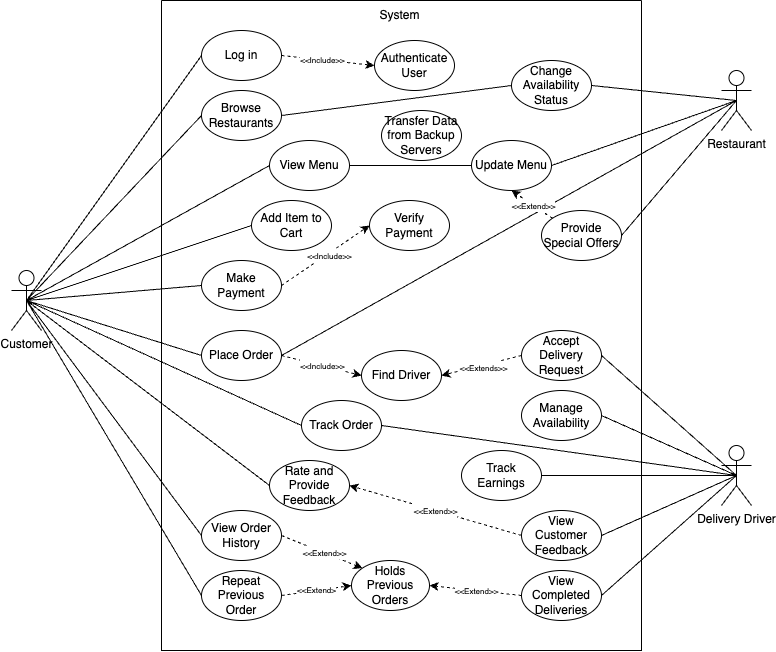

The diagram above was exported from draw.io. Its source (the exported page's mxGraphModel, read from the mxfile embedded in the PNG):
<mxGraphModel dx="1040" dy="1145" grid="1" gridSize="10" guides="1" tooltips="1" connect="1" arrows="1" fold="1" page="1" pageScale="1" pageWidth="827" pageHeight="1169" math="0" shadow="0">
  <root>
    <mxCell id="WIyWlLk6GJQsqaUBKTNV-0" />
    <mxCell id="WIyWlLk6GJQsqaUBKTNV-1" parent="WIyWlLk6GJQsqaUBKTNV-0" />
    <mxCell id="M9g_DXj-8DX3jIPABIBU-38" style="rounded=0;orthogonalLoop=1;jettySize=auto;html=1;exitX=0.5;exitY=0.5;exitDx=0;exitDy=0;exitPerimeter=0;entryX=0;entryY=0.5;entryDx=0;entryDy=0;strokeColor=default;endArrow=none;endFill=0;" edge="1" parent="WIyWlLk6GJQsqaUBKTNV-1" source="M9g_DXj-8DX3jIPABIBU-10" target="M9g_DXj-8DX3jIPABIBU-16">
      <mxGeometry relative="1" as="geometry" />
    </mxCell>
    <mxCell id="M9g_DXj-8DX3jIPABIBU-40" style="rounded=0;orthogonalLoop=1;jettySize=auto;html=1;exitX=0.5;exitY=0.5;exitDx=0;exitDy=0;exitPerimeter=0;entryX=0;entryY=0.5;entryDx=0;entryDy=0;endArrow=none;endFill=0;" edge="1" parent="WIyWlLk6GJQsqaUBKTNV-1" source="M9g_DXj-8DX3jIPABIBU-10" target="M9g_DXj-8DX3jIPABIBU-17">
      <mxGeometry relative="1" as="geometry" />
    </mxCell>
    <mxCell id="M9g_DXj-8DX3jIPABIBU-41" style="rounded=0;orthogonalLoop=1;jettySize=auto;html=1;exitX=0.5;exitY=0.5;exitDx=0;exitDy=0;exitPerimeter=0;entryX=0;entryY=0.5;entryDx=0;entryDy=0;endArrow=none;endFill=0;" edge="1" parent="WIyWlLk6GJQsqaUBKTNV-1" source="M9g_DXj-8DX3jIPABIBU-10" target="M9g_DXj-8DX3jIPABIBU-18">
      <mxGeometry relative="1" as="geometry" />
    </mxCell>
    <mxCell id="M9g_DXj-8DX3jIPABIBU-42" style="rounded=0;orthogonalLoop=1;jettySize=auto;html=1;exitX=0.5;exitY=0.5;exitDx=0;exitDy=0;exitPerimeter=0;entryX=0;entryY=0.5;entryDx=0;entryDy=0;endArrow=none;endFill=0;" edge="1" parent="WIyWlLk6GJQsqaUBKTNV-1" source="M9g_DXj-8DX3jIPABIBU-10" target="M9g_DXj-8DX3jIPABIBU-19">
      <mxGeometry relative="1" as="geometry" />
    </mxCell>
    <mxCell id="M9g_DXj-8DX3jIPABIBU-43" style="rounded=0;orthogonalLoop=1;jettySize=auto;html=1;exitX=0.5;exitY=0.5;exitDx=0;exitDy=0;exitPerimeter=0;entryX=0;entryY=0.5;entryDx=0;entryDy=0;endArrow=none;endFill=0;" edge="1" parent="WIyWlLk6GJQsqaUBKTNV-1" source="M9g_DXj-8DX3jIPABIBU-10" target="M9g_DXj-8DX3jIPABIBU-20">
      <mxGeometry relative="1" as="geometry" />
    </mxCell>
    <mxCell id="M9g_DXj-8DX3jIPABIBU-44" style="rounded=0;orthogonalLoop=1;jettySize=auto;html=1;exitX=0.5;exitY=0.5;exitDx=0;exitDy=0;exitPerimeter=0;entryX=0;entryY=0.5;entryDx=0;entryDy=0;endArrow=none;endFill=0;" edge="1" parent="WIyWlLk6GJQsqaUBKTNV-1" source="M9g_DXj-8DX3jIPABIBU-10" target="M9g_DXj-8DX3jIPABIBU-21">
      <mxGeometry relative="1" as="geometry" />
    </mxCell>
    <mxCell id="M9g_DXj-8DX3jIPABIBU-46" style="rounded=0;orthogonalLoop=1;jettySize=auto;html=1;exitX=0.5;exitY=0.5;exitDx=0;exitDy=0;exitPerimeter=0;entryX=0;entryY=0.5;entryDx=0;entryDy=0;endArrow=none;endFill=0;" edge="1" parent="WIyWlLk6GJQsqaUBKTNV-1" source="M9g_DXj-8DX3jIPABIBU-10" target="M9g_DXj-8DX3jIPABIBU-23">
      <mxGeometry relative="1" as="geometry" />
    </mxCell>
    <mxCell id="M9g_DXj-8DX3jIPABIBU-47" style="rounded=0;orthogonalLoop=1;jettySize=auto;html=1;exitX=0.5;exitY=0.5;exitDx=0;exitDy=0;exitPerimeter=0;entryX=0;entryY=0.5;entryDx=0;entryDy=0;endArrow=none;endFill=0;" edge="1" parent="WIyWlLk6GJQsqaUBKTNV-1" source="M9g_DXj-8DX3jIPABIBU-10" target="M9g_DXj-8DX3jIPABIBU-24">
      <mxGeometry relative="1" as="geometry" />
    </mxCell>
    <mxCell id="M9g_DXj-8DX3jIPABIBU-78" style="rounded=0;orthogonalLoop=1;jettySize=auto;html=1;exitX=0.5;exitY=0.5;exitDx=0;exitDy=0;exitPerimeter=0;entryX=0;entryY=0.5;entryDx=0;entryDy=0;endArrow=none;endFill=0;" edge="1" parent="WIyWlLk6GJQsqaUBKTNV-1" source="M9g_DXj-8DX3jIPABIBU-10" target="M9g_DXj-8DX3jIPABIBU-51">
      <mxGeometry relative="1" as="geometry" />
    </mxCell>
    <mxCell id="M9g_DXj-8DX3jIPABIBU-10" value="Customer" style="shape=umlActor;verticalLabelPosition=bottom;verticalAlign=top;html=1;outlineConnect=0;" vertex="1" parent="WIyWlLk6GJQsqaUBKTNV-1">
      <mxGeometry x="50" y="330" width="30" height="60" as="geometry" />
    </mxCell>
    <mxCell id="M9g_DXj-8DX3jIPABIBU-56" style="rounded=0;orthogonalLoop=1;jettySize=auto;html=1;exitX=0.5;exitY=0.5;exitDx=0;exitDy=0;exitPerimeter=0;entryX=1;entryY=0.5;entryDx=0;entryDy=0;endArrow=none;endFill=0;" edge="1" parent="WIyWlLk6GJQsqaUBKTNV-1" source="M9g_DXj-8DX3jIPABIBU-11" target="M9g_DXj-8DX3jIPABIBU-25">
      <mxGeometry relative="1" as="geometry" />
    </mxCell>
    <mxCell id="M9g_DXj-8DX3jIPABIBU-57" style="rounded=0;orthogonalLoop=1;jettySize=auto;html=1;exitX=0.5;exitY=0.5;exitDx=0;exitDy=0;exitPerimeter=0;entryX=1;entryY=0.5;entryDx=0;entryDy=0;endArrow=none;endFill=0;" edge="1" parent="WIyWlLk6GJQsqaUBKTNV-1" source="M9g_DXj-8DX3jIPABIBU-11" target="M9g_DXj-8DX3jIPABIBU-26">
      <mxGeometry relative="1" as="geometry" />
    </mxCell>
    <mxCell id="M9g_DXj-8DX3jIPABIBU-58" style="rounded=0;orthogonalLoop=1;jettySize=auto;html=1;exitX=0.5;exitY=0.5;exitDx=0;exitDy=0;exitPerimeter=0;entryX=1;entryY=0.5;entryDx=0;entryDy=0;endArrow=none;endFill=0;" edge="1" parent="WIyWlLk6GJQsqaUBKTNV-1" source="M9g_DXj-8DX3jIPABIBU-11" target="M9g_DXj-8DX3jIPABIBU-27">
      <mxGeometry relative="1" as="geometry" />
    </mxCell>
    <mxCell id="M9g_DXj-8DX3jIPABIBU-59" style="rounded=0;orthogonalLoop=1;jettySize=auto;html=1;exitX=0.5;exitY=0.5;exitDx=0;exitDy=0;exitPerimeter=0;entryX=1;entryY=0.5;entryDx=0;entryDy=0;endArrow=none;endFill=0;" edge="1" parent="WIyWlLk6GJQsqaUBKTNV-1" source="M9g_DXj-8DX3jIPABIBU-11" target="M9g_DXj-8DX3jIPABIBU-28">
      <mxGeometry relative="1" as="geometry" />
    </mxCell>
    <mxCell id="M9g_DXj-8DX3jIPABIBU-60" style="rounded=0;orthogonalLoop=1;jettySize=auto;html=1;exitX=0.5;exitY=0.5;exitDx=0;exitDy=0;exitPerimeter=0;entryX=1;entryY=0.5;entryDx=0;entryDy=0;endArrow=none;endFill=0;" edge="1" parent="WIyWlLk6GJQsqaUBKTNV-1" source="M9g_DXj-8DX3jIPABIBU-11" target="M9g_DXj-8DX3jIPABIBU-29">
      <mxGeometry relative="1" as="geometry" />
    </mxCell>
    <mxCell id="M9g_DXj-8DX3jIPABIBU-82" style="rounded=0;orthogonalLoop=1;jettySize=auto;html=1;exitX=0.5;exitY=0.5;exitDx=0;exitDy=0;exitPerimeter=0;entryX=1;entryY=0.5;entryDx=0;entryDy=0;endArrow=none;endFill=0;" edge="1" parent="WIyWlLk6GJQsqaUBKTNV-1" source="M9g_DXj-8DX3jIPABIBU-11" target="M9g_DXj-8DX3jIPABIBU-21">
      <mxGeometry relative="1" as="geometry" />
    </mxCell>
    <mxCell id="M9g_DXj-8DX3jIPABIBU-11" value="Delivery Driver" style="shape=umlActor;verticalLabelPosition=bottom;verticalAlign=top;html=1;outlineConnect=0;" vertex="1" parent="WIyWlLk6GJQsqaUBKTNV-1">
      <mxGeometry x="760" y="505" width="30" height="60" as="geometry" />
    </mxCell>
    <mxCell id="M9g_DXj-8DX3jIPABIBU-48" style="rounded=0;orthogonalLoop=1;jettySize=auto;html=1;exitX=0.5;exitY=0.5;exitDx=0;exitDy=0;exitPerimeter=0;entryX=1;entryY=0.5;entryDx=0;entryDy=0;endArrow=none;endFill=0;" edge="1" parent="WIyWlLk6GJQsqaUBKTNV-1" source="M9g_DXj-8DX3jIPABIBU-12" target="M9g_DXj-8DX3jIPABIBU-30">
      <mxGeometry relative="1" as="geometry" />
    </mxCell>
    <mxCell id="M9g_DXj-8DX3jIPABIBU-49" style="rounded=0;orthogonalLoop=1;jettySize=auto;html=1;exitX=0.5;exitY=0.5;exitDx=0;exitDy=0;exitPerimeter=0;entryX=1;entryY=0.5;entryDx=0;entryDy=0;endArrow=none;endFill=0;" edge="1" parent="WIyWlLk6GJQsqaUBKTNV-1" source="M9g_DXj-8DX3jIPABIBU-12" target="M9g_DXj-8DX3jIPABIBU-31">
      <mxGeometry relative="1" as="geometry" />
    </mxCell>
    <mxCell id="M9g_DXj-8DX3jIPABIBU-50" style="rounded=0;orthogonalLoop=1;jettySize=auto;html=1;exitX=0.5;exitY=0.5;exitDx=0;exitDy=0;exitPerimeter=0;entryX=1;entryY=0.5;entryDx=0;entryDy=0;endArrow=none;endFill=0;" edge="1" parent="WIyWlLk6GJQsqaUBKTNV-1" source="M9g_DXj-8DX3jIPABIBU-12" target="M9g_DXj-8DX3jIPABIBU-32">
      <mxGeometry relative="1" as="geometry" />
    </mxCell>
    <mxCell id="M9g_DXj-8DX3jIPABIBU-70" style="rounded=0;orthogonalLoop=1;jettySize=auto;html=1;exitX=0.5;exitY=0.5;exitDx=0;exitDy=0;exitPerimeter=0;entryX=1;entryY=0.5;entryDx=0;entryDy=0;endArrow=none;endFill=0;" edge="1" parent="WIyWlLk6GJQsqaUBKTNV-1" source="M9g_DXj-8DX3jIPABIBU-12" target="M9g_DXj-8DX3jIPABIBU-20">
      <mxGeometry relative="1" as="geometry">
        <mxPoint x="640" y="325" as="targetPoint" />
      </mxGeometry>
    </mxCell>
    <mxCell id="M9g_DXj-8DX3jIPABIBU-12" value="Restaurant" style="shape=umlActor;verticalLabelPosition=bottom;verticalAlign=top;html=1;outlineConnect=0;" vertex="1" parent="WIyWlLk6GJQsqaUBKTNV-1">
      <mxGeometry x="760" y="130" width="30" height="60" as="geometry" />
    </mxCell>
    <mxCell id="M9g_DXj-8DX3jIPABIBU-13" value="" style="swimlane;startSize=0;" vertex="1" parent="WIyWlLk6GJQsqaUBKTNV-1">
      <mxGeometry x="200" y="60" width="480" height="650" as="geometry">
        <mxRectangle x="200" y="60" width="50" height="40" as="alternateBounds" />
      </mxGeometry>
    </mxCell>
    <mxCell id="M9g_DXj-8DX3jIPABIBU-90" style="rounded=0;orthogonalLoop=1;jettySize=auto;html=1;exitX=1;exitY=0.5;exitDx=0;exitDy=0;entryX=0;entryY=0.5;entryDx=0;entryDy=0;endArrow=none;endFill=0;" edge="1" parent="M9g_DXj-8DX3jIPABIBU-13" source="M9g_DXj-8DX3jIPABIBU-16" target="M9g_DXj-8DX3jIPABIBU-31">
      <mxGeometry relative="1" as="geometry" />
    </mxCell>
    <mxCell id="M9g_DXj-8DX3jIPABIBU-16" value="Browse Restaurants" style="ellipse;whiteSpace=wrap;html=1;" vertex="1" parent="M9g_DXj-8DX3jIPABIBU-13">
      <mxGeometry x="40" y="90" width="80" height="50" as="geometry" />
    </mxCell>
    <mxCell id="M9g_DXj-8DX3jIPABIBU-85" style="rounded=0;orthogonalLoop=1;jettySize=auto;html=1;exitX=1;exitY=0.5;exitDx=0;exitDy=0;entryX=0;entryY=0.5;entryDx=0;entryDy=0;endArrow=none;endFill=0;" edge="1" parent="M9g_DXj-8DX3jIPABIBU-13" source="M9g_DXj-8DX3jIPABIBU-17" target="M9g_DXj-8DX3jIPABIBU-30">
      <mxGeometry relative="1" as="geometry" />
    </mxCell>
    <mxCell id="M9g_DXj-8DX3jIPABIBU-17" value="View Menu" style="ellipse;whiteSpace=wrap;html=1;" vertex="1" parent="M9g_DXj-8DX3jIPABIBU-13">
      <mxGeometry x="108" y="140" width="80" height="50" as="geometry" />
    </mxCell>
    <mxCell id="M9g_DXj-8DX3jIPABIBU-18" value="Add Item to Cart" style="ellipse;whiteSpace=wrap;html=1;" vertex="1" parent="M9g_DXj-8DX3jIPABIBU-13">
      <mxGeometry x="90" y="200" width="80" height="50" as="geometry" />
    </mxCell>
    <mxCell id="M9g_DXj-8DX3jIPABIBU-66" style="rounded=0;orthogonalLoop=1;jettySize=auto;html=1;exitX=1;exitY=0.5;exitDx=0;exitDy=0;entryX=0;entryY=0.5;entryDx=0;entryDy=0;dashed=1;" edge="1" parent="M9g_DXj-8DX3jIPABIBU-13" source="M9g_DXj-8DX3jIPABIBU-19" target="M9g_DXj-8DX3jIPABIBU-65">
      <mxGeometry relative="1" as="geometry" />
    </mxCell>
    <mxCell id="M9g_DXj-8DX3jIPABIBU-67" value="&lt;font style=&quot;font-size: 8px;&quot;&gt;&amp;lt;&amp;lt;Include&amp;gt;&amp;gt;&lt;/font&gt;" style="edgeLabel;html=1;align=center;verticalAlign=middle;resizable=0;points=[];" vertex="1" connectable="0" parent="M9g_DXj-8DX3jIPABIBU-66">
      <mxGeometry x="0.0749" y="-1" relative="1" as="geometry">
        <mxPoint as="offset" />
      </mxGeometry>
    </mxCell>
    <mxCell id="M9g_DXj-8DX3jIPABIBU-19" value="Make Payment" style="ellipse;whiteSpace=wrap;html=1;" vertex="1" parent="M9g_DXj-8DX3jIPABIBU-13">
      <mxGeometry x="40" y="260" width="80" height="50" as="geometry" />
    </mxCell>
    <mxCell id="M9g_DXj-8DX3jIPABIBU-62" value="&lt;font style=&quot;font-size: 8px;&quot;&gt;&amp;lt;&amp;lt;Include&amp;gt;&amp;gt;&lt;/font&gt;" style="rounded=0;orthogonalLoop=1;jettySize=auto;html=1;exitX=1;exitY=0.5;exitDx=0;exitDy=0;entryX=0;entryY=0.5;entryDx=0;entryDy=0;dashed=1;" edge="1" parent="M9g_DXj-8DX3jIPABIBU-13" source="M9g_DXj-8DX3jIPABIBU-20" target="M9g_DXj-8DX3jIPABIBU-61">
      <mxGeometry relative="1" as="geometry" />
    </mxCell>
    <mxCell id="M9g_DXj-8DX3jIPABIBU-20" value="Place Order" style="ellipse;whiteSpace=wrap;html=1;" vertex="1" parent="M9g_DXj-8DX3jIPABIBU-13">
      <mxGeometry x="40" y="330" width="80" height="50" as="geometry" />
    </mxCell>
    <mxCell id="M9g_DXj-8DX3jIPABIBU-21" value="Track Order" style="ellipse;whiteSpace=wrap;html=1;" vertex="1" parent="M9g_DXj-8DX3jIPABIBU-13">
      <mxGeometry x="140" y="400" width="80" height="50" as="geometry" />
    </mxCell>
    <mxCell id="M9g_DXj-8DX3jIPABIBU-22" value="Rate and Provide Feedback" style="ellipse;whiteSpace=wrap;html=1;" vertex="1" parent="M9g_DXj-8DX3jIPABIBU-13">
      <mxGeometry x="108" y="460" width="80" height="50" as="geometry" />
    </mxCell>
    <mxCell id="M9g_DXj-8DX3jIPABIBU-76" style="rounded=0;orthogonalLoop=1;jettySize=auto;html=1;exitX=1;exitY=0.5;exitDx=0;exitDy=0;entryX=0;entryY=0;entryDx=0;entryDy=0;dashed=1;" edge="1" parent="M9g_DXj-8DX3jIPABIBU-13" source="M9g_DXj-8DX3jIPABIBU-23" target="M9g_DXj-8DX3jIPABIBU-74">
      <mxGeometry relative="1" as="geometry" />
    </mxCell>
    <mxCell id="M9g_DXj-8DX3jIPABIBU-77" value="&lt;font style=&quot;font-size: 8px;&quot;&gt;&amp;lt;&amp;lt;Extend&amp;gt;&amp;gt;&lt;/font&gt;" style="edgeLabel;html=1;align=center;verticalAlign=middle;resizable=0;points=[];" vertex="1" connectable="0" parent="M9g_DXj-8DX3jIPABIBU-76">
      <mxGeometry x="0.0435" y="1" relative="1" as="geometry">
        <mxPoint as="offset" />
      </mxGeometry>
    </mxCell>
    <mxCell id="M9g_DXj-8DX3jIPABIBU-23" value="View Order History" style="ellipse;whiteSpace=wrap;html=1;" vertex="1" parent="M9g_DXj-8DX3jIPABIBU-13">
      <mxGeometry x="40" y="510" width="80" height="50" as="geometry" />
    </mxCell>
    <mxCell id="M9g_DXj-8DX3jIPABIBU-88" style="rounded=0;orthogonalLoop=1;jettySize=auto;html=1;exitX=1;exitY=0.5;exitDx=0;exitDy=0;entryX=0;entryY=0.5;entryDx=0;entryDy=0;dashed=1;" edge="1" parent="M9g_DXj-8DX3jIPABIBU-13" source="M9g_DXj-8DX3jIPABIBU-24" target="M9g_DXj-8DX3jIPABIBU-74">
      <mxGeometry relative="1" as="geometry" />
    </mxCell>
    <mxCell id="M9g_DXj-8DX3jIPABIBU-89" value="&lt;font style=&quot;font-size: 8px;&quot;&gt;&amp;lt;&amp;lt;Extend&amp;gt;&lt;/font&gt;" style="edgeLabel;html=1;align=center;verticalAlign=middle;resizable=0;points=[];" vertex="1" connectable="0" parent="M9g_DXj-8DX3jIPABIBU-88">
      <mxGeometry x="-0.0135" y="2" relative="1" as="geometry">
        <mxPoint as="offset" />
      </mxGeometry>
    </mxCell>
    <mxCell id="M9g_DXj-8DX3jIPABIBU-24" value="Repeat Previous Order" style="ellipse;whiteSpace=wrap;html=1;" vertex="1" parent="M9g_DXj-8DX3jIPABIBU-13">
      <mxGeometry x="40" y="570" width="80" height="50" as="geometry" />
    </mxCell>
    <mxCell id="M9g_DXj-8DX3jIPABIBU-83" style="rounded=0;orthogonalLoop=1;jettySize=auto;html=1;exitX=0;exitY=0.5;exitDx=0;exitDy=0;entryX=1;entryY=0.5;entryDx=0;entryDy=0;dashed=1;" edge="1" parent="M9g_DXj-8DX3jIPABIBU-13" source="M9g_DXj-8DX3jIPABIBU-25" target="M9g_DXj-8DX3jIPABIBU-61">
      <mxGeometry relative="1" as="geometry" />
    </mxCell>
    <mxCell id="M9g_DXj-8DX3jIPABIBU-84" value="&lt;font style=&quot;font-size: 8px;&quot;&gt;&amp;lt;&amp;lt;Extends&amp;gt;&amp;gt;&lt;/font&gt;" style="edgeLabel;html=1;align=center;verticalAlign=middle;resizable=0;points=[];" vertex="1" connectable="0" parent="M9g_DXj-8DX3jIPABIBU-83">
      <mxGeometry x="-0.0397" y="1" relative="1" as="geometry">
        <mxPoint as="offset" />
      </mxGeometry>
    </mxCell>
    <mxCell id="M9g_DXj-8DX3jIPABIBU-25" value="Accept Delivery Request" style="ellipse;whiteSpace=wrap;html=1;" vertex="1" parent="M9g_DXj-8DX3jIPABIBU-13">
      <mxGeometry x="360" y="330" width="80" height="50" as="geometry" />
    </mxCell>
    <mxCell id="M9g_DXj-8DX3jIPABIBU-26" value="Manage Availability" style="ellipse;whiteSpace=wrap;html=1;" vertex="1" parent="M9g_DXj-8DX3jIPABIBU-13">
      <mxGeometry x="360" y="390" width="80" height="50" as="geometry" />
    </mxCell>
    <mxCell id="M9g_DXj-8DX3jIPABIBU-27" value="Track Earnings" style="ellipse;whiteSpace=wrap;html=1;" vertex="1" parent="M9g_DXj-8DX3jIPABIBU-13">
      <mxGeometry x="300" y="450" width="80" height="50" as="geometry" />
    </mxCell>
    <mxCell id="M9g_DXj-8DX3jIPABIBU-73" value="&lt;font style=&quot;font-size: 8px;&quot;&gt;&amp;lt;&amp;lt;Extend&amp;gt;&amp;gt;&lt;/font&gt;" style="rounded=0;orthogonalLoop=1;jettySize=auto;html=1;exitX=0;exitY=0.5;exitDx=0;exitDy=0;entryX=1;entryY=0.5;entryDx=0;entryDy=0;dashed=1;" edge="1" parent="M9g_DXj-8DX3jIPABIBU-13" source="M9g_DXj-8DX3jIPABIBU-29" target="M9g_DXj-8DX3jIPABIBU-22">
      <mxGeometry relative="1" as="geometry" />
    </mxCell>
    <mxCell id="M9g_DXj-8DX3jIPABIBU-29" value="View Customer Feedback" style="ellipse;whiteSpace=wrap;html=1;" vertex="1" parent="M9g_DXj-8DX3jIPABIBU-13">
      <mxGeometry x="360" y="510" width="80" height="50" as="geometry" />
    </mxCell>
    <mxCell id="M9g_DXj-8DX3jIPABIBU-30" value="Update Menu" style="ellipse;whiteSpace=wrap;html=1;" vertex="1" parent="M9g_DXj-8DX3jIPABIBU-13">
      <mxGeometry x="310" y="140" width="80" height="50" as="geometry" />
    </mxCell>
    <mxCell id="M9g_DXj-8DX3jIPABIBU-31" value="Change Availability Status" style="ellipse;whiteSpace=wrap;html=1;" vertex="1" parent="M9g_DXj-8DX3jIPABIBU-13">
      <mxGeometry x="350" y="60" width="80" height="50" as="geometry" />
    </mxCell>
    <mxCell id="M9g_DXj-8DX3jIPABIBU-91" style="rounded=0;orthogonalLoop=1;jettySize=auto;html=1;exitX=0;exitY=0;exitDx=0;exitDy=0;entryX=0.5;entryY=1;entryDx=0;entryDy=0;dashed=1;" edge="1" parent="M9g_DXj-8DX3jIPABIBU-13" source="M9g_DXj-8DX3jIPABIBU-32" target="M9g_DXj-8DX3jIPABIBU-30">
      <mxGeometry relative="1" as="geometry" />
    </mxCell>
    <mxCell id="M9g_DXj-8DX3jIPABIBU-92" value="&lt;font style=&quot;font-size: 8px;&quot;&gt;&amp;lt;&amp;lt;Extend&amp;gt;&amp;gt;&lt;/font&gt;" style="edgeLabel;html=1;align=center;verticalAlign=middle;resizable=0;points=[];" vertex="1" connectable="0" parent="M9g_DXj-8DX3jIPABIBU-91">
      <mxGeometry x="-0.0302" relative="1" as="geometry">
        <mxPoint as="offset" />
      </mxGeometry>
    </mxCell>
    <mxCell id="M9g_DXj-8DX3jIPABIBU-32" value="Provide Special Offers" style="ellipse;whiteSpace=wrap;html=1;" vertex="1" parent="M9g_DXj-8DX3jIPABIBU-13">
      <mxGeometry x="380" y="210" width="80" height="50" as="geometry" />
    </mxCell>
    <mxCell id="M9g_DXj-8DX3jIPABIBU-33" value="Authenticate User" style="ellipse;whiteSpace=wrap;html=1;" vertex="1" parent="M9g_DXj-8DX3jIPABIBU-13">
      <mxGeometry x="213" y="40" width="80" height="50" as="geometry" />
    </mxCell>
    <mxCell id="M9g_DXj-8DX3jIPABIBU-34" value="Transfer Data from Backup Servers" style="ellipse;whiteSpace=wrap;html=1;" vertex="1" parent="M9g_DXj-8DX3jIPABIBU-13">
      <mxGeometry x="220" y="110" width="80" height="50" as="geometry" />
    </mxCell>
    <mxCell id="M9g_DXj-8DX3jIPABIBU-36" value="System" style="text;html=1;align=center;verticalAlign=middle;resizable=0;points=[];autosize=1;strokeColor=none;fillColor=none;" vertex="1" parent="M9g_DXj-8DX3jIPABIBU-13">
      <mxGeometry x="208" width="60" height="30" as="geometry" />
    </mxCell>
    <mxCell id="M9g_DXj-8DX3jIPABIBU-53" style="rounded=0;orthogonalLoop=1;jettySize=auto;html=1;exitX=1;exitY=0.5;exitDx=0;exitDy=0;entryX=0;entryY=0.5;entryDx=0;entryDy=0;dashed=1;" edge="1" parent="M9g_DXj-8DX3jIPABIBU-13" source="M9g_DXj-8DX3jIPABIBU-51" target="M9g_DXj-8DX3jIPABIBU-33">
      <mxGeometry relative="1" as="geometry" />
    </mxCell>
    <mxCell id="M9g_DXj-8DX3jIPABIBU-54" value="&lt;font style=&quot;&quot;&gt;&lt;font style=&quot;font-size: 8px;&quot;&gt;&amp;lt;&amp;lt;Include&amp;gt;&amp;gt;&lt;/font&gt;&lt;br&gt;&lt;/font&gt;" style="edgeLabel;html=1;align=center;verticalAlign=middle;resizable=0;points=[];" vertex="1" connectable="0" parent="M9g_DXj-8DX3jIPABIBU-53">
      <mxGeometry x="-0.1503" y="1" relative="1" as="geometry">
        <mxPoint as="offset" />
      </mxGeometry>
    </mxCell>
    <mxCell id="M9g_DXj-8DX3jIPABIBU-51" value="Log in" style="ellipse;whiteSpace=wrap;html=1;" vertex="1" parent="M9g_DXj-8DX3jIPABIBU-13">
      <mxGeometry x="40" y="30" width="80" height="50" as="geometry" />
    </mxCell>
    <mxCell id="M9g_DXj-8DX3jIPABIBU-61" value="Find Driver" style="ellipse;whiteSpace=wrap;html=1;" vertex="1" parent="M9g_DXj-8DX3jIPABIBU-13">
      <mxGeometry x="200" y="350" width="80" height="50" as="geometry" />
    </mxCell>
    <mxCell id="M9g_DXj-8DX3jIPABIBU-65" value="Verify Payment" style="ellipse;whiteSpace=wrap;html=1;" vertex="1" parent="M9g_DXj-8DX3jIPABIBU-13">
      <mxGeometry x="208" y="200" width="80" height="50" as="geometry" />
    </mxCell>
    <mxCell id="M9g_DXj-8DX3jIPABIBU-74" value="Holds Previous Orders" style="ellipse;whiteSpace=wrap;html=1;" vertex="1" parent="M9g_DXj-8DX3jIPABIBU-13">
      <mxGeometry x="190" y="560" width="78" height="50" as="geometry" />
    </mxCell>
    <mxCell id="M9g_DXj-8DX3jIPABIBU-28" value="View Completed Deliveries" style="ellipse;whiteSpace=wrap;html=1;" vertex="1" parent="M9g_DXj-8DX3jIPABIBU-13">
      <mxGeometry x="360" y="570" width="80" height="50" as="geometry" />
    </mxCell>
    <mxCell id="M9g_DXj-8DX3jIPABIBU-75" value="&lt;font style=&quot;font-size: 8px;&quot;&gt;&amp;lt;&amp;lt;Extend&amp;gt;&amp;gt;&lt;/font&gt;" style="rounded=0;orthogonalLoop=1;jettySize=auto;html=1;exitX=0;exitY=0.5;exitDx=0;exitDy=0;entryX=1;entryY=0.5;entryDx=0;entryDy=0;dashed=1;" edge="1" parent="M9g_DXj-8DX3jIPABIBU-13" source="M9g_DXj-8DX3jIPABIBU-28" target="M9g_DXj-8DX3jIPABIBU-74">
      <mxGeometry relative="1" as="geometry" />
    </mxCell>
    <mxCell id="M9g_DXj-8DX3jIPABIBU-45" style="rounded=0;orthogonalLoop=1;jettySize=auto;html=1;exitX=0.5;exitY=0.5;exitDx=0;exitDy=0;exitPerimeter=0;entryX=0;entryY=0.5;entryDx=0;entryDy=0;endArrow=none;endFill=0;" edge="1" parent="WIyWlLk6GJQsqaUBKTNV-1" source="M9g_DXj-8DX3jIPABIBU-10" target="M9g_DXj-8DX3jIPABIBU-22">
      <mxGeometry relative="1" as="geometry" />
    </mxCell>
  </root>
</mxGraphModel>